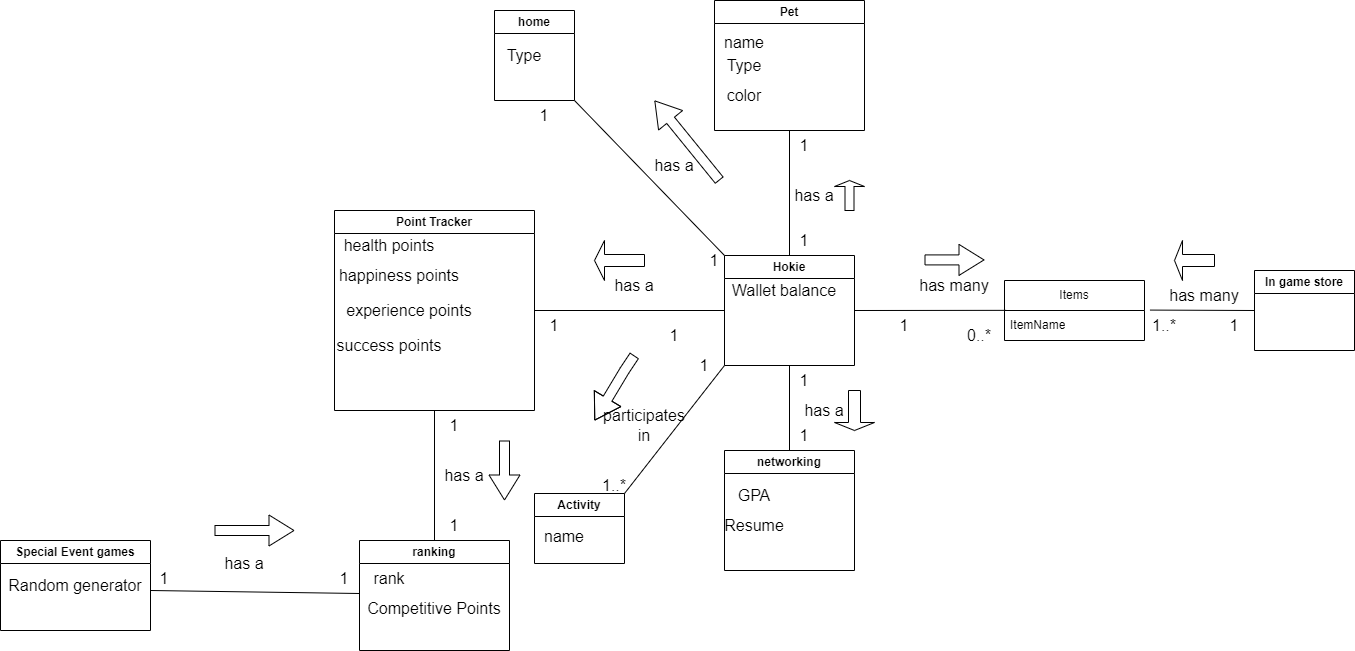

The diagram above was exported from draw.io. Its source (the exported page's mxGraphModel, read from the mxfile embedded in the PNG):
<mxGraphModel dx="2036" dy="1879" grid="1" gridSize="10" guides="1" tooltips="1" connect="1" arrows="1" fold="1" page="1" pageScale="1" pageWidth="1169" pageHeight="826" background="none" math="0" shadow="0">
  <root>
    <mxCell id="0" />
    <mxCell id="1" parent="0" />
    <mxCell id="oG009N9qm4nNwt4gCr-y-41" value="Hokie" style="swimlane;whiteSpace=wrap;html=1;" vertex="1" parent="1">
      <mxGeometry x="140" y="105" width="130" height="110" as="geometry" />
    </mxCell>
    <mxCell id="oG009N9qm4nNwt4gCr-y-42" value="Wallet balance" style="text;strokeColor=none;fillColor=none;html=1;align=center;verticalAlign=middle;whiteSpace=wrap;rounded=0;fontSize=16;" vertex="1" parent="oG009N9qm4nNwt4gCr-y-41">
      <mxGeometry y="20" width="120" height="30" as="geometry" />
    </mxCell>
    <mxCell id="oG009N9qm4nNwt4gCr-y-44" value="Point Tracker" style="swimlane;whiteSpace=wrap;html=1;" vertex="1" parent="1">
      <mxGeometry x="-250" y="60" width="200" height="200" as="geometry" />
    </mxCell>
    <mxCell id="oG009N9qm4nNwt4gCr-y-45" value="health points" style="text;strokeColor=none;fillColor=none;html=1;align=center;verticalAlign=middle;whiteSpace=wrap;rounded=0;fontSize=16;" vertex="1" parent="oG009N9qm4nNwt4gCr-y-44">
      <mxGeometry y="20" width="110" height="30" as="geometry" />
    </mxCell>
    <mxCell id="oG009N9qm4nNwt4gCr-y-46" value="happiness points" style="text;strokeColor=none;fillColor=none;html=1;align=center;verticalAlign=middle;whiteSpace=wrap;rounded=0;fontSize=16;" vertex="1" parent="oG009N9qm4nNwt4gCr-y-44">
      <mxGeometry y="50" width="130" height="30" as="geometry" />
    </mxCell>
    <mxCell id="oG009N9qm4nNwt4gCr-y-47" value="experience points" style="text;strokeColor=none;fillColor=none;html=1;align=center;verticalAlign=middle;whiteSpace=wrap;rounded=0;fontSize=16;" vertex="1" parent="oG009N9qm4nNwt4gCr-y-44">
      <mxGeometry y="85" width="150" height="30" as="geometry" />
    </mxCell>
    <mxCell id="oG009N9qm4nNwt4gCr-y-49" value="success points" style="text;strokeColor=none;fillColor=none;html=1;align=center;verticalAlign=middle;whiteSpace=wrap;rounded=0;fontSize=16;" vertex="1" parent="oG009N9qm4nNwt4gCr-y-44">
      <mxGeometry y="120" width="110" height="30" as="geometry" />
    </mxCell>
    <mxCell id="oG009N9qm4nNwt4gCr-y-51" value="Activity" style="swimlane;whiteSpace=wrap;html=1;" vertex="1" parent="1">
      <mxGeometry x="-50" y="343" width="90" height="70" as="geometry" />
    </mxCell>
    <mxCell id="oG009N9qm4nNwt4gCr-y-52" value="name" style="text;strokeColor=none;fillColor=none;html=1;align=center;verticalAlign=middle;whiteSpace=wrap;rounded=0;fontSize=16;" vertex="1" parent="oG009N9qm4nNwt4gCr-y-51">
      <mxGeometry y="28" width="60" height="30" as="geometry" />
    </mxCell>
    <mxCell id="oG009N9qm4nNwt4gCr-y-55" value="Pet" style="swimlane;whiteSpace=wrap;html=1;" vertex="1" parent="1">
      <mxGeometry x="130" y="-150" width="150" height="130" as="geometry" />
    </mxCell>
    <mxCell id="oG009N9qm4nNwt4gCr-y-56" value="name" style="text;strokeColor=none;fillColor=none;html=1;align=center;verticalAlign=middle;whiteSpace=wrap;rounded=0;fontSize=16;" vertex="1" parent="oG009N9qm4nNwt4gCr-y-55">
      <mxGeometry y="27" width="60" height="30" as="geometry" />
    </mxCell>
    <mxCell id="oG009N9qm4nNwt4gCr-y-120" value="Type" style="text;strokeColor=none;fillColor=none;html=1;align=center;verticalAlign=middle;whiteSpace=wrap;rounded=0;fontSize=16;" vertex="1" parent="oG009N9qm4nNwt4gCr-y-55">
      <mxGeometry y="50" width="60" height="30" as="geometry" />
    </mxCell>
    <mxCell id="oG009N9qm4nNwt4gCr-y-121" value="color" style="text;strokeColor=none;fillColor=none;html=1;align=center;verticalAlign=middle;whiteSpace=wrap;rounded=0;fontSize=16;" vertex="1" parent="oG009N9qm4nNwt4gCr-y-55">
      <mxGeometry y="80" width="60" height="30" as="geometry" />
    </mxCell>
    <mxCell id="oG009N9qm4nNwt4gCr-y-57" value="In game store" style="swimlane;whiteSpace=wrap;html=1;" vertex="1" parent="1">
      <mxGeometry x="670" y="120" width="100" height="80" as="geometry" />
    </mxCell>
    <mxCell id="oG009N9qm4nNwt4gCr-y-59" value="" style="endArrow=none;html=1;rounded=0;fontSize=12;startSize=8;endSize=8;curved=1;exitX=0;exitY=0.5;exitDx=0;exitDy=0;entryX=1.039;entryY=-0.014;entryDx=0;entryDy=0;entryPerimeter=0;" edge="1" parent="1" source="oG009N9qm4nNwt4gCr-y-57" target="oG009N9qm4nNwt4gCr-y-64">
      <mxGeometry width="50" height="50" relative="1" as="geometry">
        <mxPoint x="340" y="450" as="sourcePoint" />
        <mxPoint x="450" y="726" as="targetPoint" />
      </mxGeometry>
    </mxCell>
    <mxCell id="oG009N9qm4nNwt4gCr-y-60" value="1" style="text;strokeColor=none;fillColor=none;html=1;align=center;verticalAlign=middle;whiteSpace=wrap;rounded=0;fontSize=16;" vertex="1" parent="1">
      <mxGeometry x="620" y="160" width="60" height="30" as="geometry" />
    </mxCell>
    <mxCell id="oG009N9qm4nNwt4gCr-y-62" value="1..*" style="text;strokeColor=none;fillColor=none;html=1;align=center;verticalAlign=middle;whiteSpace=wrap;rounded=0;fontSize=16;" vertex="1" parent="1">
      <mxGeometry x="550" y="160" width="60" height="30" as="geometry" />
    </mxCell>
    <mxCell id="oG009N9qm4nNwt4gCr-y-63" value="Items" style="swimlane;fontStyle=0;childLayout=stackLayout;horizontal=1;startSize=30;horizontalStack=0;resizeParent=1;resizeParentMax=0;resizeLast=0;collapsible=1;marginBottom=0;whiteSpace=wrap;html=1;" vertex="1" parent="1">
      <mxGeometry x="420" y="130" width="140" height="60" as="geometry" />
    </mxCell>
    <mxCell id="oG009N9qm4nNwt4gCr-y-64" value="ItemName" style="text;strokeColor=none;fillColor=none;align=left;verticalAlign=middle;spacingLeft=4;spacingRight=4;overflow=hidden;points=[[0,0.5],[1,0.5]];portConstraint=eastwest;rotatable=0;whiteSpace=wrap;html=1;" vertex="1" parent="oG009N9qm4nNwt4gCr-y-63">
      <mxGeometry y="30" width="140" height="30" as="geometry" />
    </mxCell>
    <mxCell id="oG009N9qm4nNwt4gCr-y-67" value="" style="endArrow=none;html=1;rounded=0;fontSize=12;startSize=8;endSize=8;curved=1;exitX=1;exitY=0.5;exitDx=0;exitDy=0;entryX=0.011;entryY=-0.005;entryDx=0;entryDy=0;entryPerimeter=0;" edge="1" parent="1" source="oG009N9qm4nNwt4gCr-y-41" target="oG009N9qm4nNwt4gCr-y-64">
      <mxGeometry width="50" height="50" relative="1" as="geometry">
        <mxPoint x="340" y="400" as="sourcePoint" />
        <mxPoint x="390" y="350" as="targetPoint" />
      </mxGeometry>
    </mxCell>
    <mxCell id="oG009N9qm4nNwt4gCr-y-68" value="1" style="text;strokeColor=none;fillColor=none;html=1;align=center;verticalAlign=middle;whiteSpace=wrap;rounded=0;fontSize=16;" vertex="1" parent="1">
      <mxGeometry x="290" y="160" width="60" height="30" as="geometry" />
    </mxCell>
    <mxCell id="oG009N9qm4nNwt4gCr-y-69" value="0..*" style="text;strokeColor=none;fillColor=none;html=1;align=center;verticalAlign=middle;whiteSpace=wrap;rounded=0;fontSize=16;" vertex="1" parent="1">
      <mxGeometry x="370" y="170" width="50" height="30" as="geometry" />
    </mxCell>
    <mxCell id="oG009N9qm4nNwt4gCr-y-70" value="" style="endArrow=none;html=1;rounded=0;fontSize=12;startSize=8;endSize=8;curved=1;entryX=0;entryY=0.5;entryDx=0;entryDy=0;exitX=1;exitY=0.5;exitDx=0;exitDy=0;" edge="1" parent="1" source="oG009N9qm4nNwt4gCr-y-44" target="oG009N9qm4nNwt4gCr-y-41">
      <mxGeometry width="50" height="50" relative="1" as="geometry">
        <mxPoint x="60" y="400" as="sourcePoint" />
        <mxPoint x="110" y="350" as="targetPoint" />
      </mxGeometry>
    </mxCell>
    <mxCell id="oG009N9qm4nNwt4gCr-y-71" value="1" style="text;strokeColor=none;fillColor=none;html=1;align=center;verticalAlign=middle;whiteSpace=wrap;rounded=0;fontSize=16;" vertex="1" parent="1">
      <mxGeometry x="60" y="170" width="60" height="30" as="geometry" />
    </mxCell>
    <mxCell id="oG009N9qm4nNwt4gCr-y-72" value="1" style="text;strokeColor=none;fillColor=none;html=1;align=center;verticalAlign=middle;whiteSpace=wrap;rounded=0;fontSize=16;" vertex="1" parent="1">
      <mxGeometry x="-60" y="160" width="60" height="30" as="geometry" />
    </mxCell>
    <mxCell id="oG009N9qm4nNwt4gCr-y-73" value="has a" style="text;html=1;align=center;verticalAlign=middle;whiteSpace=wrap;rounded=0;fontSize=16;" vertex="1" parent="1">
      <mxGeometry x="20" y="120" width="60" height="30" as="geometry" />
    </mxCell>
    <mxCell id="oG009N9qm4nNwt4gCr-y-74" value="" style="shape=singleArrow;direction=west;whiteSpace=wrap;html=1;" vertex="1" parent="1">
      <mxGeometry x="10" y="90" width="50" height="40" as="geometry" />
    </mxCell>
    <mxCell id="oG009N9qm4nNwt4gCr-y-75" value="has many" style="text;strokeColor=none;fillColor=none;html=1;align=center;verticalAlign=middle;whiteSpace=wrap;rounded=0;fontSize=16;" vertex="1" parent="1">
      <mxGeometry x="330" y="120" width="80" height="30" as="geometry" />
    </mxCell>
    <mxCell id="oG009N9qm4nNwt4gCr-y-78" value="" style="endArrow=none;html=1;rounded=0;fontSize=12;startSize=8;endSize=8;curved=1;entryX=0.5;entryY=0;entryDx=0;entryDy=0;exitX=0.5;exitY=1;exitDx=0;exitDy=0;" edge="1" parent="1" source="oG009N9qm4nNwt4gCr-y-55" target="oG009N9qm4nNwt4gCr-y-41">
      <mxGeometry width="50" height="50" relative="1" as="geometry">
        <mxPoint x="60" y="170" as="sourcePoint" />
        <mxPoint x="110" y="120" as="targetPoint" />
      </mxGeometry>
    </mxCell>
    <mxCell id="oG009N9qm4nNwt4gCr-y-79" value="has a" style="text;strokeColor=none;fillColor=none;html=1;align=center;verticalAlign=middle;whiteSpace=wrap;rounded=0;fontSize=16;" vertex="1" parent="1">
      <mxGeometry x="200" y="30" width="60" height="30" as="geometry" />
    </mxCell>
    <mxCell id="oG009N9qm4nNwt4gCr-y-80" value="" style="shape=singleArrow;direction=north;whiteSpace=wrap;html=1;" vertex="1" parent="1">
      <mxGeometry x="250" y="30" width="30" height="30" as="geometry" />
    </mxCell>
    <mxCell id="oG009N9qm4nNwt4gCr-y-81" value="1" style="text;strokeColor=none;fillColor=none;html=1;align=center;verticalAlign=middle;whiteSpace=wrap;rounded=0;fontSize=16;" vertex="1" parent="1">
      <mxGeometry x="190" y="75" width="60" height="30" as="geometry" />
    </mxCell>
    <mxCell id="oG009N9qm4nNwt4gCr-y-82" value="1" style="text;strokeColor=none;fillColor=none;html=1;align=center;verticalAlign=middle;whiteSpace=wrap;rounded=0;fontSize=16;" vertex="1" parent="1">
      <mxGeometry x="190" y="-20" width="60" height="30" as="geometry" />
    </mxCell>
    <mxCell id="oG009N9qm4nNwt4gCr-y-83" style="edgeStyle=none;curved=1;rounded=0;orthogonalLoop=1;jettySize=auto;html=1;exitX=0.5;exitY=1;exitDx=0;exitDy=0;fontSize=12;startSize=8;endSize=8;" edge="1" parent="1" source="oG009N9qm4nNwt4gCr-y-60" target="oG009N9qm4nNwt4gCr-y-60">
      <mxGeometry relative="1" as="geometry" />
    </mxCell>
    <mxCell id="oG009N9qm4nNwt4gCr-y-84" value="" style="shape=singleArrow;direction=west;whiteSpace=wrap;html=1;" vertex="1" parent="1">
      <mxGeometry x="590" y="90" width="40" height="40" as="geometry" />
    </mxCell>
    <mxCell id="oG009N9qm4nNwt4gCr-y-85" value="has many" style="text;strokeColor=none;fillColor=none;html=1;align=center;verticalAlign=middle;whiteSpace=wrap;rounded=0;fontSize=16;" vertex="1" parent="1">
      <mxGeometry x="570" y="130" width="100" height="30" as="geometry" />
    </mxCell>
    <mxCell id="oG009N9qm4nNwt4gCr-y-86" value="networking" style="swimlane;whiteSpace=wrap;html=1;" vertex="1" parent="1">
      <mxGeometry x="140" y="300" width="130" height="120" as="geometry" />
    </mxCell>
    <mxCell id="oG009N9qm4nNwt4gCr-y-87" value="GPA" style="text;strokeColor=none;fillColor=none;html=1;align=center;verticalAlign=middle;whiteSpace=wrap;rounded=0;fontSize=16;" vertex="1" parent="oG009N9qm4nNwt4gCr-y-86">
      <mxGeometry y="30" width="60" height="30" as="geometry" />
    </mxCell>
    <mxCell id="oG009N9qm4nNwt4gCr-y-88" value="Resume" style="text;strokeColor=none;fillColor=none;html=1;align=center;verticalAlign=middle;whiteSpace=wrap;rounded=0;fontSize=16;" vertex="1" parent="oG009N9qm4nNwt4gCr-y-86">
      <mxGeometry y="60" width="60" height="30" as="geometry" />
    </mxCell>
    <mxCell id="oG009N9qm4nNwt4gCr-y-89" value="" style="endArrow=none;html=1;rounded=0;fontSize=12;startSize=8;endSize=8;curved=1;entryX=0.5;entryY=1;entryDx=0;entryDy=0;exitX=0.5;exitY=0;exitDx=0;exitDy=0;" edge="1" parent="1" source="oG009N9qm4nNwt4gCr-y-86" target="oG009N9qm4nNwt4gCr-y-41">
      <mxGeometry width="50" height="50" relative="1" as="geometry">
        <mxPoint x="170" y="290" as="sourcePoint" />
        <mxPoint x="220" y="240" as="targetPoint" />
      </mxGeometry>
    </mxCell>
    <mxCell id="oG009N9qm4nNwt4gCr-y-90" value="1" style="text;strokeColor=none;fillColor=none;html=1;align=center;verticalAlign=middle;whiteSpace=wrap;rounded=0;fontSize=16;" vertex="1" parent="1">
      <mxGeometry x="190" y="215" width="60" height="30" as="geometry" />
    </mxCell>
    <mxCell id="oG009N9qm4nNwt4gCr-y-91" value="1" style="text;strokeColor=none;fillColor=none;html=1;align=center;verticalAlign=middle;whiteSpace=wrap;rounded=0;fontSize=16;" vertex="1" parent="1">
      <mxGeometry x="190" y="270" width="60" height="30" as="geometry" />
    </mxCell>
    <mxCell id="oG009N9qm4nNwt4gCr-y-94" value="" style="shape=singleArrow;direction=south;whiteSpace=wrap;html=1;" vertex="1" parent="1">
      <mxGeometry x="250" y="240" width="40" height="40" as="geometry" />
    </mxCell>
    <mxCell id="oG009N9qm4nNwt4gCr-y-95" value="has a" style="text;strokeColor=none;fillColor=none;html=1;align=center;verticalAlign=middle;whiteSpace=wrap;rounded=0;fontSize=16;" vertex="1" parent="1">
      <mxGeometry x="210" y="245" width="60" height="30" as="geometry" />
    </mxCell>
    <mxCell id="oG009N9qm4nNwt4gCr-y-96" value="ranking" style="swimlane;whiteSpace=wrap;html=1;" vertex="1" parent="1">
      <mxGeometry x="-225" y="390" width="150" height="110" as="geometry" />
    </mxCell>
    <mxCell id="oG009N9qm4nNwt4gCr-y-97" value="rank" style="text;strokeColor=none;fillColor=none;html=1;align=center;verticalAlign=middle;whiteSpace=wrap;rounded=0;fontSize=16;" vertex="1" parent="oG009N9qm4nNwt4gCr-y-96">
      <mxGeometry y="23" width="60" height="30" as="geometry" />
    </mxCell>
    <mxCell id="oG009N9qm4nNwt4gCr-y-98" value="Competitive Points" style="text;strokeColor=none;fillColor=none;html=1;align=center;verticalAlign=middle;whiteSpace=wrap;rounded=0;fontSize=16;" vertex="1" parent="oG009N9qm4nNwt4gCr-y-96">
      <mxGeometry y="53" width="150" height="30" as="geometry" />
    </mxCell>
    <mxCell id="oG009N9qm4nNwt4gCr-y-132" value="1" style="text;html=1;align=center;verticalAlign=middle;whiteSpace=wrap;rounded=0;fontSize=16;" vertex="1" parent="oG009N9qm4nNwt4gCr-y-96">
      <mxGeometry x="-45" y="23" width="60" height="30" as="geometry" />
    </mxCell>
    <mxCell id="oG009N9qm4nNwt4gCr-y-99" value="" style="endArrow=none;html=1;rounded=0;fontSize=12;startSize=8;endSize=8;curved=1;exitX=0.5;exitY=0;exitDx=0;exitDy=0;entryX=0.5;entryY=1;entryDx=0;entryDy=0;" edge="1" parent="1" source="oG009N9qm4nNwt4gCr-y-96" target="oG009N9qm4nNwt4gCr-y-44">
      <mxGeometry width="50" height="50" relative="1" as="geometry">
        <mxPoint x="-130" y="260" as="sourcePoint" />
        <mxPoint x="-80" y="210" as="targetPoint" />
      </mxGeometry>
    </mxCell>
    <mxCell id="oG009N9qm4nNwt4gCr-y-100" value="1" style="text;strokeColor=none;fillColor=none;html=1;align=center;verticalAlign=middle;whiteSpace=wrap;rounded=0;fontSize=16;" vertex="1" parent="1">
      <mxGeometry x="-150" y="360" width="40" height="30" as="geometry" />
    </mxCell>
    <mxCell id="oG009N9qm4nNwt4gCr-y-101" value="1" style="text;strokeColor=none;fillColor=none;html=1;align=center;verticalAlign=middle;whiteSpace=wrap;rounded=0;fontSize=16;" vertex="1" parent="1">
      <mxGeometry x="-160" y="260" width="60" height="30" as="geometry" />
    </mxCell>
    <mxCell id="oG009N9qm4nNwt4gCr-y-102" value="has a" style="text;html=1;align=center;verticalAlign=middle;whiteSpace=wrap;rounded=0;fontSize=16;" vertex="1" parent="1">
      <mxGeometry x="-150" y="310" width="60" height="30" as="geometry" />
    </mxCell>
    <mxCell id="oG009N9qm4nNwt4gCr-y-103" value="" style="shape=flexArrow;endArrow=classic;html=1;rounded=0;fontSize=12;startSize=8;endSize=8;curved=1;" edge="1" parent="1">
      <mxGeometry width="50" height="50" relative="1" as="geometry">
        <mxPoint x="-80" y="290" as="sourcePoint" />
        <mxPoint x="-80" y="350" as="targetPoint" />
      </mxGeometry>
    </mxCell>
    <mxCell id="oG009N9qm4nNwt4gCr-y-104" value="" style="shape=flexArrow;endArrow=classic;html=1;rounded=0;fontSize=12;startSize=8;endSize=8;curved=1;" edge="1" parent="1">
      <mxGeometry width="50" height="50" relative="1" as="geometry">
        <mxPoint x="50" y="205" as="sourcePoint" />
        <mxPoint x="10" y="270" as="targetPoint" />
        <Array as="points">
          <mxPoint x="40" y="220" />
        </Array>
      </mxGeometry>
    </mxCell>
    <mxCell id="oG009N9qm4nNwt4gCr-y-105" value="" style="endArrow=none;html=1;rounded=0;fontSize=12;startSize=8;endSize=8;curved=1;exitX=0;exitY=1;exitDx=0;exitDy=0;entryX=1;entryY=0;entryDx=0;entryDy=0;" edge="1" parent="1" source="oG009N9qm4nNwt4gCr-y-41" target="oG009N9qm4nNwt4gCr-y-51">
      <mxGeometry width="50" height="50" relative="1" as="geometry">
        <mxPoint x="480" y="390" as="sourcePoint" />
        <mxPoint x="530" y="340" as="targetPoint" />
      </mxGeometry>
    </mxCell>
    <mxCell id="oG009N9qm4nNwt4gCr-y-107" value="1" style="text;html=1;align=center;verticalAlign=middle;whiteSpace=wrap;rounded=0;fontSize=16;" vertex="1" parent="1">
      <mxGeometry x="90" y="200" width="60" height="30" as="geometry" />
    </mxCell>
    <mxCell id="oG009N9qm4nNwt4gCr-y-109" value="1..*" style="text;strokeColor=none;fillColor=none;html=1;align=center;verticalAlign=middle;whiteSpace=wrap;rounded=0;fontSize=16;" vertex="1" parent="1">
      <mxGeometry y="320" width="60" height="30" as="geometry" />
    </mxCell>
    <mxCell id="oG009N9qm4nNwt4gCr-y-110" value="participates in" style="text;html=1;align=center;verticalAlign=middle;whiteSpace=wrap;rounded=0;fontSize=16;" vertex="1" parent="1">
      <mxGeometry x="30" y="260" width="60" height="30" as="geometry" />
    </mxCell>
    <mxCell id="oG009N9qm4nNwt4gCr-y-111" value="Special Event games" style="swimlane;whiteSpace=wrap;html=1;" vertex="1" parent="1">
      <mxGeometry x="-584" y="390" width="150" height="90" as="geometry" />
    </mxCell>
    <mxCell id="oG009N9qm4nNwt4gCr-y-112" value="Random generator" style="text;html=1;align=center;verticalAlign=middle;whiteSpace=wrap;rounded=0;fontSize=16;" vertex="1" parent="oG009N9qm4nNwt4gCr-y-111">
      <mxGeometry y="30" width="150" height="30" as="geometry" />
    </mxCell>
    <mxCell id="oG009N9qm4nNwt4gCr-y-114" value="" style="endArrow=none;html=1;rounded=0;fontSize=12;startSize=8;endSize=8;curved=1;entryX=0;entryY=0;entryDx=0;entryDy=0;" edge="1" parent="1" target="oG009N9qm4nNwt4gCr-y-98">
      <mxGeometry width="50" height="50" relative="1" as="geometry">
        <mxPoint x="-434" y="440" as="sourcePoint" />
        <mxPoint x="-294" y="410" as="targetPoint" />
      </mxGeometry>
    </mxCell>
    <mxCell id="oG009N9qm4nNwt4gCr-y-122" value="" style="shape=flexArrow;endArrow=classic;html=1;rounded=0;fontSize=12;startSize=8;endSize=8;curved=1;" edge="1" parent="1">
      <mxGeometry width="50" height="50" relative="1" as="geometry">
        <mxPoint x="340" y="109.41" as="sourcePoint" />
        <mxPoint x="400" y="109.41" as="targetPoint" />
      </mxGeometry>
    </mxCell>
    <mxCell id="oG009N9qm4nNwt4gCr-y-127" value="home" style="swimlane;whiteSpace=wrap;html=1;startSize=23;" vertex="1" parent="1">
      <mxGeometry x="-90" y="-140" width="80" height="90" as="geometry" />
    </mxCell>
    <mxCell id="oG009N9qm4nNwt4gCr-y-128" value="Type" style="text;strokeColor=none;fillColor=none;html=1;align=center;verticalAlign=middle;whiteSpace=wrap;rounded=0;fontSize=16;" vertex="1" parent="oG009N9qm4nNwt4gCr-y-127">
      <mxGeometry y="30" width="60" height="30" as="geometry" />
    </mxCell>
    <mxCell id="oG009N9qm4nNwt4gCr-y-130" value="" style="endArrow=none;html=1;rounded=0;fontSize=12;startSize=8;endSize=8;curved=1;entryX=1;entryY=1;entryDx=0;entryDy=0;exitX=0;exitY=0;exitDx=0;exitDy=0;" edge="1" parent="1" source="oG009N9qm4nNwt4gCr-y-41" target="oG009N9qm4nNwt4gCr-y-127">
      <mxGeometry width="50" height="50" relative="1" as="geometry">
        <mxPoint x="-160" y="70" as="sourcePoint" />
        <mxPoint x="-110" y="20" as="targetPoint" />
      </mxGeometry>
    </mxCell>
    <mxCell id="oG009N9qm4nNwt4gCr-y-131" value="1" style="text;html=1;align=center;verticalAlign=middle;whiteSpace=wrap;rounded=0;fontSize=16;" vertex="1" parent="1">
      <mxGeometry x="-450" y="413" width="60" height="30" as="geometry" />
    </mxCell>
    <mxCell id="oG009N9qm4nNwt4gCr-y-134" value="" style="shape=flexArrow;endArrow=classic;html=1;rounded=0;fontSize=12;startSize=8;endSize=8;curved=1;" edge="1" parent="1">
      <mxGeometry width="50" height="50" relative="1" as="geometry">
        <mxPoint x="-370" y="380" as="sourcePoint" />
        <mxPoint x="-290" y="380" as="targetPoint" />
      </mxGeometry>
    </mxCell>
    <mxCell id="oG009N9qm4nNwt4gCr-y-136" value="has a" style="text;html=1;align=center;verticalAlign=middle;whiteSpace=wrap;rounded=0;fontSize=16;" vertex="1" parent="1">
      <mxGeometry x="-370" y="398" width="60" height="30" as="geometry" />
    </mxCell>
    <mxCell id="oG009N9qm4nNwt4gCr-y-137" value="1" style="text;html=1;align=center;verticalAlign=middle;whiteSpace=wrap;rounded=0;fontSize=16;" vertex="1" parent="1">
      <mxGeometry x="-70" y="-50" width="60" height="30" as="geometry" />
    </mxCell>
    <mxCell id="oG009N9qm4nNwt4gCr-y-139" value="1" style="text;html=1;align=center;verticalAlign=middle;whiteSpace=wrap;rounded=0;fontSize=16;" vertex="1" parent="1">
      <mxGeometry x="100" y="95" width="60" height="30" as="geometry" />
    </mxCell>
    <mxCell id="oG009N9qm4nNwt4gCr-y-140" value="" style="shape=flexArrow;endArrow=classic;html=1;rounded=0;fontSize=12;startSize=8;endSize=8;curved=1;" edge="1" parent="1">
      <mxGeometry width="50" height="50" relative="1" as="geometry">
        <mxPoint x="135" y="30" as="sourcePoint" />
        <mxPoint x="70" y="-50" as="targetPoint" />
      </mxGeometry>
    </mxCell>
    <mxCell id="oG009N9qm4nNwt4gCr-y-141" value="has a" style="text;html=1;align=center;verticalAlign=middle;whiteSpace=wrap;rounded=0;fontSize=16;" vertex="1" parent="1">
      <mxGeometry x="60" width="60" height="30" as="geometry" />
    </mxCell>
  </root>
</mxGraphModel>